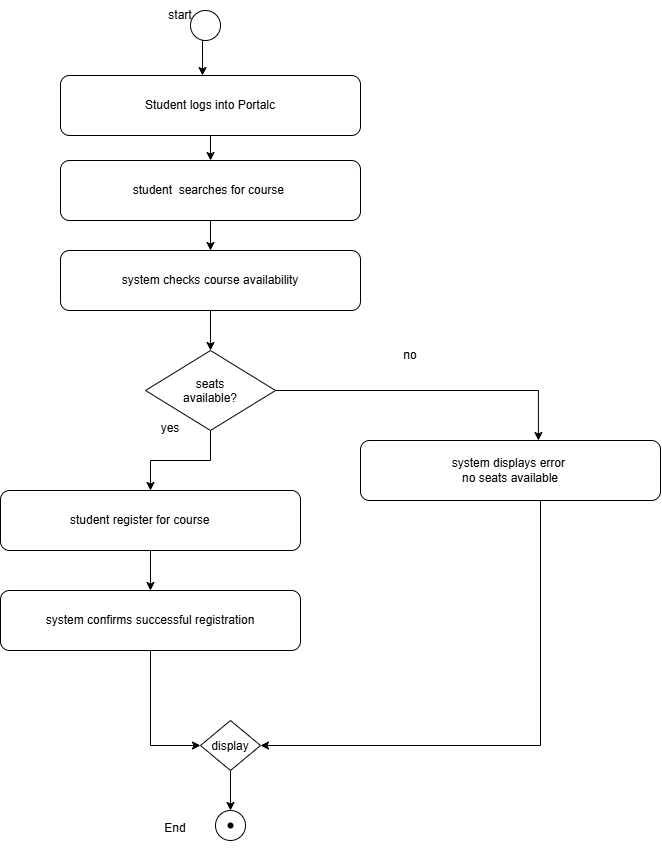

The diagram above was exported from draw.io. Its source (the exported page's mxGraphModel, read from the mxfile embedded in the PNG):
<mxGraphModel dx="1528" dy="930" grid="1" gridSize="10" guides="1" tooltips="1" connect="1" arrows="1" fold="1" page="1" pageScale="1" pageWidth="850" pageHeight="1100" math="0" shadow="0">
  <root>
    <mxCell id="0" />
    <mxCell id="1" parent="0" />
    <mxCell id="lscdR-F4d6YBlE-qimyR-97" edge="1" parent="1" source="lscdR-F4d6YBlE-qimyR-92" style="edgeStyle=orthogonalEdgeStyle;rounded=0;orthogonalLoop=1;jettySize=auto;html=1;exitX=0.5;exitY=1;exitDx=0;exitDy=0;entryX=0.477;entryY=0.067;entryDx=0;entryDy=0;defaultLabelBackgroundColor=page;labelPadding=0 4;" target="lscdR-F4d6YBlE-qimyR-94">
      <mxGeometry relative="1" as="geometry" />
    </mxCell>
    <mxCell id="lscdR-F4d6YBlE-qimyR-92" parent="1" style="ellipse;whiteSpace=wrap;html=1;shapeInside=1;" value="" vertex="1">
      <mxGeometry height="30" width="30" x="360" y="30" as="geometry" />
    </mxCell>
    <mxCell id="lscdR-F4d6YBlE-qimyR-99" edge="1" parent="1" source="lscdR-F4d6YBlE-qimyR-94" style="edgeStyle=orthogonalEdgeStyle;rounded=0;orthogonalLoop=1;jettySize=auto;html=1;exitX=0.5;exitY=1;exitDx=0;exitDy=0;defaultLabelBackgroundColor=page;labelPadding=0 4;" target="lscdR-F4d6YBlE-qimyR-96">
      <mxGeometry relative="1" as="geometry" />
    </mxCell>
    <mxCell id="lscdR-F4d6YBlE-qimyR-94" parent="1" style="rounded=1;whiteSpace=wrap;html=1;roundedPerimeter=1;" value="Student logs into Portalc" vertex="1">
      <mxGeometry height="60" width="300" x="230" y="95" as="geometry" />
    </mxCell>
    <mxCell id="lscdR-F4d6YBlE-qimyR-102" edge="1" parent="1" source="lscdR-F4d6YBlE-qimyR-95" style="edgeStyle=orthogonalEdgeStyle;rounded=0;orthogonalLoop=1;jettySize=auto;html=1;entryX=0.5;entryY=0;entryDx=0;entryDy=0;defaultLabelBackgroundColor=page;labelPadding=0 4;" target="lscdR-F4d6YBlE-qimyR-101">
      <mxGeometry relative="1" as="geometry" />
    </mxCell>
    <mxCell id="lscdR-F4d6YBlE-qimyR-95" parent="1" style="rounded=1;whiteSpace=wrap;html=1;roundedPerimeter=1;" value="system checks course availability" vertex="1">
      <mxGeometry height="60" width="300" x="230" y="270" as="geometry" />
    </mxCell>
    <mxCell id="lscdR-F4d6YBlE-qimyR-100" edge="1" parent="1" source="lscdR-F4d6YBlE-qimyR-96" style="edgeStyle=orthogonalEdgeStyle;rounded=0;orthogonalLoop=1;jettySize=auto;html=1;exitX=0.5;exitY=1;exitDx=0;exitDy=0;entryX=0.5;entryY=0;entryDx=0;entryDy=0;defaultLabelBackgroundColor=page;labelPadding=0 4;" target="lscdR-F4d6YBlE-qimyR-95">
      <mxGeometry relative="1" as="geometry" />
    </mxCell>
    <mxCell id="lscdR-F4d6YBlE-qimyR-96" parent="1" style="rounded=1;whiteSpace=wrap;html=1;roundedPerimeter=1;" value="student&amp;nbsp; searches for course&amp;nbsp;" vertex="1">
      <mxGeometry height="60" width="300" x="230" y="180" as="geometry" />
    </mxCell>
    <mxCell id="lscdR-F4d6YBlE-qimyR-106" edge="1" parent="1" source="lscdR-F4d6YBlE-qimyR-101" style="edgeStyle=orthogonalEdgeStyle;rounded=0;orthogonalLoop=1;jettySize=auto;html=1;defaultLabelBackgroundColor=page;labelPadding=0 4;" target="lscdR-F4d6YBlE-qimyR-103" value="">
      <mxGeometry relative="1" as="geometry" />
    </mxCell>
    <mxCell id="lscdR-F4d6YBlE-qimyR-108" edge="1" parent="1" source="lscdR-F4d6YBlE-qimyR-101" style="edgeStyle=orthogonalEdgeStyle;rounded=0;orthogonalLoop=1;jettySize=auto;html=1;entryX=0.605;entryY=-0.064;entryDx=0;entryDy=0;defaultLabelBackgroundColor=page;labelPadding=0 4;" target="lscdR-F4d6YBlE-qimyR-105">
      <mxGeometry relative="1" as="geometry" />
    </mxCell>
    <mxCell id="lscdR-F4d6YBlE-qimyR-101" parent="1" style="rhombus;whiteSpace=wrap;html=1;shapeInside=1;" value="seats available?" vertex="1">
      <mxGeometry height="80" width="130" x="315" y="370" as="geometry" />
    </mxCell>
    <mxCell id="lscdR-F4d6YBlE-qimyR-107" edge="1" parent="1" source="lscdR-F4d6YBlE-qimyR-103" style="edgeStyle=orthogonalEdgeStyle;rounded=0;orthogonalLoop=1;jettySize=auto;html=1;defaultLabelBackgroundColor=page;labelPadding=0 4;" target="lscdR-F4d6YBlE-qimyR-104">
      <mxGeometry relative="1" as="geometry" />
    </mxCell>
    <mxCell id="lscdR-F4d6YBlE-qimyR-103" parent="1" style="rounded=1;whiteSpace=wrap;html=1;roundedPerimeter=1;" value="student register for course&lt;span style=&quot;white-space: pre;&quot;&gt;&#09;&lt;/span&gt;" vertex="1">
      <mxGeometry height="60" width="300" x="170" y="510" as="geometry" />
    </mxCell>
    <mxCell id="lscdR-F4d6YBlE-qimyR-110" edge="1" parent="1" source="lscdR-F4d6YBlE-qimyR-104" style="edgeStyle=orthogonalEdgeStyle;rounded=0;orthogonalLoop=1;jettySize=auto;html=1;entryX=0;entryY=0.5;entryDx=0;entryDy=0;defaultLabelBackgroundColor=page;labelPadding=0 4;" target="lscdR-F4d6YBlE-qimyR-109">
      <mxGeometry relative="1" as="geometry" />
    </mxCell>
    <mxCell id="lscdR-F4d6YBlE-qimyR-104" parent="1" style="rounded=1;whiteSpace=wrap;html=1;roundedPerimeter=1;" value="system confirms successful registration" vertex="1">
      <mxGeometry height="60" width="300" x="170" y="610" as="geometry" />
    </mxCell>
    <mxCell id="lscdR-F4d6YBlE-qimyR-111" edge="1" parent="1" source="lscdR-F4d6YBlE-qimyR-105" style="edgeStyle=orthogonalEdgeStyle;rounded=0;orthogonalLoop=1;jettySize=auto;html=1;entryX=1;entryY=0.5;entryDx=0;entryDy=0;defaultLabelBackgroundColor=page;labelPadding=0 4;" target="lscdR-F4d6YBlE-qimyR-109">
      <mxGeometry relative="1" as="geometry">
        <Array as="points">
          <mxPoint x="710" y="765" />
        </Array>
      </mxGeometry>
    </mxCell>
    <mxCell id="lscdR-F4d6YBlE-qimyR-105" parent="1" style="rounded=1;whiteSpace=wrap;html=1;roundedPerimeter=1;" value="system displays error&amp;nbsp;&lt;div&gt;no seats available&lt;/div&gt;" vertex="1">
      <mxGeometry height="60" width="300" x="530" y="460" as="geometry" />
    </mxCell>
    <mxCell id="lscdR-F4d6YBlE-qimyR-113" edge="1" parent="1" source="lscdR-F4d6YBlE-qimyR-109" style="edgeStyle=orthogonalEdgeStyle;rounded=0;orthogonalLoop=1;jettySize=auto;html=1;defaultLabelBackgroundColor=page;labelPadding=0 4;" target="lscdR-F4d6YBlE-qimyR-112">
      <mxGeometry relative="1" as="geometry" />
    </mxCell>
    <mxCell id="lscdR-F4d6YBlE-qimyR-109" parent="1" style="rhombus;whiteSpace=wrap;html=1;shapeInside=1;" value="display&lt;div&gt;&lt;br&gt;&lt;/div&gt;" vertex="1">
      <mxGeometry height="50" width="60" x="370" y="740" as="geometry" />
    </mxCell>
    <mxCell id="lscdR-F4d6YBlE-qimyR-112" parent="1" style="ellipse;whiteSpace=wrap;html=1;shapeInside=1;" value="" vertex="1">
      <mxGeometry height="30" width="30" x="385" y="830" as="geometry" />
    </mxCell>
    <mxCell id="lscdR-F4d6YBlE-qimyR-114" parent="1" style="shape=waypoint;sketch=0;size=6;pointerEvents=1;points=[];fillColor=none;resizable=0;rotatable=0;perimeter=centerPerimeter;snapToPoint=1;" value="" vertex="1">
      <mxGeometry height="20" width="20" x="390" y="835" as="geometry" />
    </mxCell>
    <mxCell id="lscdR-F4d6YBlE-qimyR-115" parent="1" style="text;html=1;whiteSpace=wrap;strokeColor=none;fillColor=none;align=center;verticalAlign=middle;rounded=0;" value="no" vertex="1">
      <mxGeometry height="30" width="60" x="550" y="360" as="geometry" />
    </mxCell>
    <mxCell id="lscdR-F4d6YBlE-qimyR-116" parent="1" style="text;html=1;whiteSpace=wrap;strokeColor=none;fillColor=none;align=center;verticalAlign=middle;rounded=0;" value="yes&lt;div&gt;&lt;br&gt;&lt;/div&gt;" vertex="1">
      <mxGeometry height="30" width="60" x="310" y="440" as="geometry" />
    </mxCell>
    <mxCell id="lscdR-F4d6YBlE-qimyR-117" parent="1" style="text;html=1;whiteSpace=wrap;strokeColor=none;fillColor=none;align=center;verticalAlign=middle;rounded=0;" value="start" vertex="1">
      <mxGeometry height="30" width="60" x="320" y="20" as="geometry" />
    </mxCell>
    <mxCell id="lscdR-F4d6YBlE-qimyR-118" parent="1" style="text;html=1;whiteSpace=wrap;strokeColor=none;fillColor=none;align=center;verticalAlign=middle;rounded=0;" value="End&lt;div&gt;&lt;br&gt;&lt;/div&gt;" vertex="1">
      <mxGeometry height="30" width="60" x="315" y="840" as="geometry" />
    </mxCell>
  </root>
</mxGraphModel>